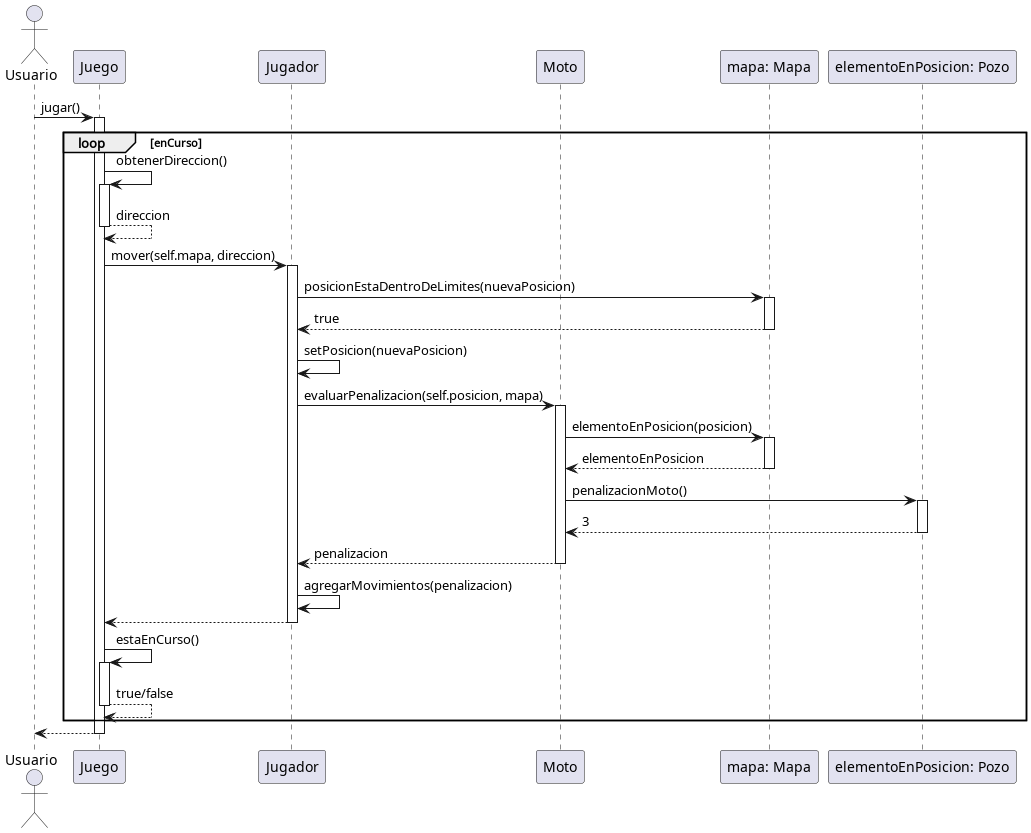

The diagram above was rendered by PlantUML. Its source (embedded in the PNG):
@startuml

actor Usuario
participant Juego
participant Jugador
participant Moto
participant "mapa: Mapa" as mapa
participant "elementoEnPosicion: Pozo" as pozo

Usuario -> Juego ++ : jugar()
loop enCurso
	Juego -> Juego ++ : obtenerDireccion()
	' direccion = new Coordenada(...), esto es lo que obtendriamos del input.
	return direccion

	Juego -> Jugador ++ : mover(self.mapa, direccion)
	' nuevaPosicion = jugador.posicion.moverEnDireccion(direccion)
	Jugador -> mapa ++ : posicionEstaDentroDeLimites(nuevaPosicion)
	return true

	Jugador -> Jugador : setPosicion(nuevaPosicion)
	Jugador -> Moto ++ : evaluarPenalizacion(self.posicion, mapa)
	' evaluarPenalizacion() a falta de un mejor nombre...
	Moto -> mapa ++ : elementoEnPosicion(posicion)
	return elementoEnPosicion

	' De alguna forma ya sea desde mapa o desde moto (tiene mas sentido desde
	' moto), la moto se da cuenta de que obstaculo tiene abajo y evalua su
	' penalizacion. (Ahorita solo estoy pensando en las penalizaciones, luego veo
	' todo lo de recompensas).
	'
	' Igual ahora que se me ocurre cada obstaculo puede tener un metodo tipo:
	' Pozo.penalizacionMoto() o algo asi.
	' Asi llamamos a este metodo:
	' Moto.evaluarPenalizacion() {
	' 	elementoEnPosicion = Pozo()....
	' 	elementoEnPosicion.penalizacionMoto()
	' }
	'
	' Auto.evaluarPenalizacion() {
	' 	elementoEnPosicion = Piquete()....
	' 	elementoEnPosicion.penalizacionAuto()
	' }
	'
	' Igual va a tener que cambiar cuando metamos los boosters, porque pues, aqui
	' estamos llamando a un metodo para penalizaciones, asi que pues no tiene
	' sentido tener dos metodos por tipo de vehiculo, todos metidos en un
	' obstaculo. Pero por ahora me basta.
	
	Moto -> pozo ++ : penalizacionMoto()
	return 3

	' Penalizacion tambien puede ser 0.
	return penalizacion

	Jugador -> Jugador : agregarMovimientos(penalizacion)

	return

	Juego -> Juego ++ : estaEnCurso()
	' Aqui se ve si el jugador ya llego a la meta.
	return true/false
end
return

' NOTE: Agregar el retorno de los movimientos luego de mover un vehiculo.

@enduml